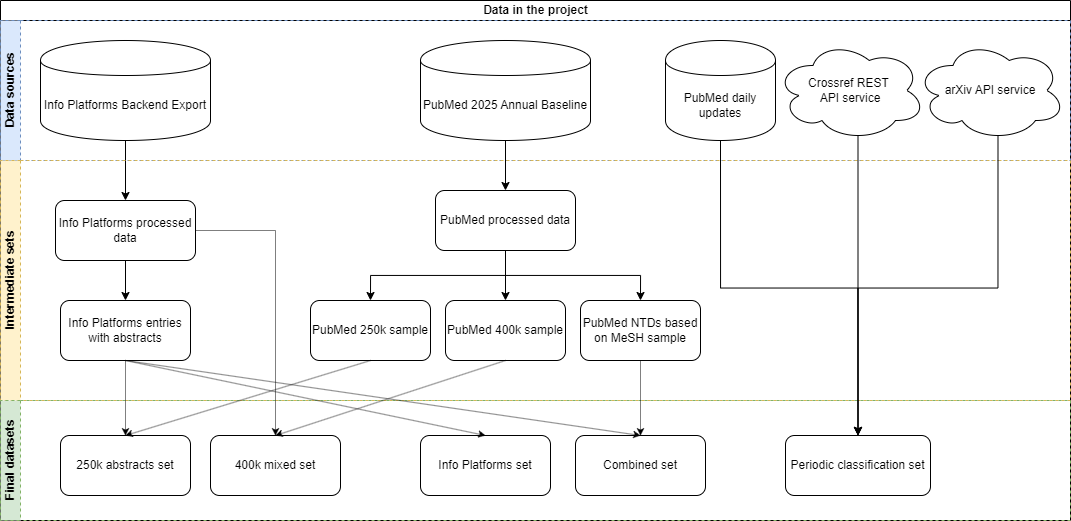

The diagram above was exported from draw.io. Its source (the exported page's mxGraphModel, read from the mxfile embedded in the PNG):
<mxGraphModel dx="1687" dy="984" grid="1" gridSize="10" guides="1" tooltips="1" connect="1" arrows="1" fold="1" page="1" pageScale="1" pageWidth="850" pageHeight="1100" math="0" shadow="0">
  <root>
    <mxCell id="0" />
    <mxCell id="1" parent="0" />
    <mxCell id="Ogp0OaSiWHlKIyTWhuFF-20" style="edgeStyle=orthogonalEdgeStyle;rounded=0;orthogonalLoop=1;jettySize=auto;html=1;exitX=0.5;exitY=1;exitDx=0;exitDy=0;entryX=0.5;entryY=0;entryDx=0;entryDy=0;" parent="1" source="Ogp0OaSiWHlKIyTWhuFF-1" target="Ogp0OaSiWHlKIyTWhuFF-14" edge="1">
      <mxGeometry relative="1" as="geometry" />
    </mxCell>
    <mxCell id="Ogp0OaSiWHlKIyTWhuFF-1" value="Info Platforms Backend Export" style="shape=cylinder;whiteSpace=wrap;html=1;boundedLbl=1;backgroundOutline=1;" parent="1" vertex="1">
      <mxGeometry x="40" y="60" width="170" height="100" as="geometry" />
    </mxCell>
    <mxCell id="Ogp0OaSiWHlKIyTWhuFF-44" value="Data in the project" style="swimlane;childLayout=stackLayout;resizeParent=1;resizeParentMax=0;horizontal=1;startSize=20;horizontalStack=0;html=1;" parent="1" vertex="1">
      <mxGeometry y="20" width="1070" height="520" as="geometry" />
    </mxCell>
    <mxCell id="Ogp0OaSiWHlKIyTWhuFF-45" value="Data sources" style="swimlane;startSize=20;horizontal=0;html=1;dashed=1;fillColor=#dae8fc;strokeColor=#6c8ebf;" parent="Ogp0OaSiWHlKIyTWhuFF-44" vertex="1">
      <mxGeometry y="20" width="1070" height="140" as="geometry" />
    </mxCell>
    <mxCell id="Ogp0OaSiWHlKIyTWhuFF-4" value="PubMed daily updates" style="shape=cylinder;whiteSpace=wrap;html=1;boundedLbl=1;backgroundOutline=1;" parent="Ogp0OaSiWHlKIyTWhuFF-45" vertex="1">
      <mxGeometry x="665" y="20" width="110" height="100" as="geometry" />
    </mxCell>
    <mxCell id="Ogp0OaSiWHlKIyTWhuFF-6" value="arXiv API service" style="ellipse;shape=cloud;whiteSpace=wrap;html=1;" parent="Ogp0OaSiWHlKIyTWhuFF-45" vertex="1">
      <mxGeometry x="915" y="20" width="150" height="100" as="geometry" />
    </mxCell>
    <mxCell id="Ogp0OaSiWHlKIyTWhuFF-5" value="Crossref REST&amp;nbsp;&lt;div&gt;API service&lt;/div&gt;" style="ellipse;shape=cloud;whiteSpace=wrap;html=1;" parent="Ogp0OaSiWHlKIyTWhuFF-45" vertex="1">
      <mxGeometry x="775" y="20" width="150" height="100" as="geometry" />
    </mxCell>
    <mxCell id="Ogp0OaSiWHlKIyTWhuFF-2" value="PubMed 2025 Annual Baseline" style="shape=cylinder;whiteSpace=wrap;html=1;boundedLbl=1;backgroundOutline=1;" parent="Ogp0OaSiWHlKIyTWhuFF-45" vertex="1">
      <mxGeometry x="420" y="20" width="170" height="100" as="geometry" />
    </mxCell>
    <mxCell id="Ogp0OaSiWHlKIyTWhuFF-46" value="Intermediate sets" style="swimlane;startSize=20;horizontal=0;html=1;dashed=1;fillColor=#fff2cc;strokeColor=#d6b656;" parent="Ogp0OaSiWHlKIyTWhuFF-44" vertex="1">
      <mxGeometry y="160" width="1070" height="240" as="geometry" />
    </mxCell>
    <mxCell id="Ogp0OaSiWHlKIyTWhuFF-8" value="Info Platforms entries with abstracts" style="rounded=1;whiteSpace=wrap;html=1;" parent="Ogp0OaSiWHlKIyTWhuFF-46" vertex="1">
      <mxGeometry x="60" y="140" width="130" height="60" as="geometry" />
    </mxCell>
    <mxCell id="Ogp0OaSiWHlKIyTWhuFF-33" style="edgeStyle=orthogonalEdgeStyle;rounded=0;orthogonalLoop=1;jettySize=auto;html=1;exitX=0.5;exitY=1;exitDx=0;exitDy=0;entryX=0.5;entryY=0;entryDx=0;entryDy=0;" parent="Ogp0OaSiWHlKIyTWhuFF-46" source="Ogp0OaSiWHlKIyTWhuFF-9" target="Ogp0OaSiWHlKIyTWhuFF-11" edge="1">
      <mxGeometry relative="1" as="geometry" />
    </mxCell>
    <mxCell id="Ogp0OaSiWHlKIyTWhuFF-34" style="edgeStyle=orthogonalEdgeStyle;rounded=0;orthogonalLoop=1;jettySize=auto;html=1;exitX=0.5;exitY=1;exitDx=0;exitDy=0;entryX=0.5;entryY=0;entryDx=0;entryDy=0;" parent="Ogp0OaSiWHlKIyTWhuFF-46" source="Ogp0OaSiWHlKIyTWhuFF-9" target="Ogp0OaSiWHlKIyTWhuFF-12" edge="1">
      <mxGeometry relative="1" as="geometry" />
    </mxCell>
    <mxCell id="Ogp0OaSiWHlKIyTWhuFF-35" style="edgeStyle=orthogonalEdgeStyle;rounded=0;orthogonalLoop=1;jettySize=auto;html=1;exitX=0.5;exitY=1;exitDx=0;exitDy=0;entryX=0.5;entryY=0;entryDx=0;entryDy=0;" parent="Ogp0OaSiWHlKIyTWhuFF-46" source="Ogp0OaSiWHlKIyTWhuFF-9" target="Ogp0OaSiWHlKIyTWhuFF-13" edge="1">
      <mxGeometry relative="1" as="geometry" />
    </mxCell>
    <mxCell id="Ogp0OaSiWHlKIyTWhuFF-9" value="PubMed processed data" style="rounded=1;whiteSpace=wrap;html=1;" parent="Ogp0OaSiWHlKIyTWhuFF-46" vertex="1">
      <mxGeometry x="435" y="30" width="140" height="60" as="geometry" />
    </mxCell>
    <mxCell id="Ogp0OaSiWHlKIyTWhuFF-11" value="PubMed 250k sample" style="rounded=1;whiteSpace=wrap;html=1;" parent="Ogp0OaSiWHlKIyTWhuFF-46" vertex="1">
      <mxGeometry x="310" y="140" width="120" height="60" as="geometry" />
    </mxCell>
    <mxCell id="Ogp0OaSiWHlKIyTWhuFF-12" value="PubMed 400k sample" style="rounded=1;whiteSpace=wrap;html=1;" parent="Ogp0OaSiWHlKIyTWhuFF-46" vertex="1">
      <mxGeometry x="445" y="140" width="120" height="60" as="geometry" />
    </mxCell>
    <mxCell id="Ogp0OaSiWHlKIyTWhuFF-13" value="PubMed NTDs based on MeSH sample" style="rounded=1;whiteSpace=wrap;html=1;" parent="Ogp0OaSiWHlKIyTWhuFF-46" vertex="1">
      <mxGeometry x="580" y="140" width="120" height="60" as="geometry" />
    </mxCell>
    <mxCell id="Ogp0OaSiWHlKIyTWhuFF-21" style="edgeStyle=orthogonalEdgeStyle;rounded=0;orthogonalLoop=1;jettySize=auto;html=1;exitX=0.5;exitY=1;exitDx=0;exitDy=0;entryX=0.5;entryY=0;entryDx=0;entryDy=0;" parent="Ogp0OaSiWHlKIyTWhuFF-46" source="Ogp0OaSiWHlKIyTWhuFF-14" target="Ogp0OaSiWHlKIyTWhuFF-8" edge="1">
      <mxGeometry relative="1" as="geometry" />
    </mxCell>
    <mxCell id="Ogp0OaSiWHlKIyTWhuFF-14" value="Info Platforms processed data" style="rounded=1;whiteSpace=wrap;html=1;" parent="Ogp0OaSiWHlKIyTWhuFF-46" vertex="1">
      <mxGeometry x="55" y="40" width="140" height="60" as="geometry" />
    </mxCell>
    <mxCell id="Ogp0OaSiWHlKIyTWhuFF-47" value="Final datasets" style="swimlane;startSize=20;horizontal=0;html=1;dashed=1;fillColor=#d5e8d4;strokeColor=#82b366;" parent="Ogp0OaSiWHlKIyTWhuFF-44" vertex="1">
      <mxGeometry y="400" width="1070" height="120" as="geometry" />
    </mxCell>
    <mxCell id="Ogp0OaSiWHlKIyTWhuFF-19" value="Combined set" style="rounded=1;whiteSpace=wrap;html=1;" parent="Ogp0OaSiWHlKIyTWhuFF-47" vertex="1">
      <mxGeometry x="575" y="35" width="130" height="60" as="geometry" />
    </mxCell>
    <mxCell id="Ogp0OaSiWHlKIyTWhuFF-18" value="Info Platforms set" style="rounded=1;whiteSpace=wrap;html=1;" parent="Ogp0OaSiWHlKIyTWhuFF-47" vertex="1">
      <mxGeometry x="420" y="35" width="130" height="60" as="geometry" />
    </mxCell>
    <mxCell id="Ogp0OaSiWHlKIyTWhuFF-10" value="Periodic classification set" style="rounded=1;whiteSpace=wrap;html=1;" parent="Ogp0OaSiWHlKIyTWhuFF-47" vertex="1">
      <mxGeometry x="785" y="35" width="145" height="60" as="geometry" />
    </mxCell>
    <mxCell id="Ogp0OaSiWHlKIyTWhuFF-17" value="400k mixed set" style="rounded=1;whiteSpace=wrap;html=1;" parent="Ogp0OaSiWHlKIyTWhuFF-47" vertex="1">
      <mxGeometry x="210" y="35" width="130" height="60" as="geometry" />
    </mxCell>
    <mxCell id="Ogp0OaSiWHlKIyTWhuFF-16" value="250k abstracts set" style="rounded=1;whiteSpace=wrap;html=1;" parent="Ogp0OaSiWHlKIyTWhuFF-47" vertex="1">
      <mxGeometry x="60" y="35" width="130" height="60" as="geometry" />
    </mxCell>
    <mxCell id="Ogp0OaSiWHlKIyTWhuFF-37" style="rounded=0;orthogonalLoop=1;jettySize=auto;html=1;exitX=0.5;exitY=1;exitDx=0;exitDy=0;entryX=0.5;entryY=0;entryDx=0;entryDy=0;strokeWidth=0.5;" parent="Ogp0OaSiWHlKIyTWhuFF-44" source="Ogp0OaSiWHlKIyTWhuFF-8" target="Ogp0OaSiWHlKIyTWhuFF-19" edge="1">
      <mxGeometry relative="1" as="geometry" />
    </mxCell>
    <mxCell id="Ogp0OaSiWHlKIyTWhuFF-38" style="rounded=0;orthogonalLoop=1;jettySize=auto;html=1;exitX=0.5;exitY=1;exitDx=0;exitDy=0;entryX=0.5;entryY=0;entryDx=0;entryDy=0;strokeWidth=0.5;" parent="Ogp0OaSiWHlKIyTWhuFF-44" source="Ogp0OaSiWHlKIyTWhuFF-13" target="Ogp0OaSiWHlKIyTWhuFF-19" edge="1">
      <mxGeometry relative="1" as="geometry" />
    </mxCell>
    <mxCell id="Ogp0OaSiWHlKIyTWhuFF-31" style="rounded=0;orthogonalLoop=1;jettySize=auto;html=1;exitX=0.5;exitY=1;exitDx=0;exitDy=0;entryX=0.5;entryY=0;entryDx=0;entryDy=0;strokeWidth=0.5;" parent="Ogp0OaSiWHlKIyTWhuFF-44" source="Ogp0OaSiWHlKIyTWhuFF-8" target="Ogp0OaSiWHlKIyTWhuFF-18" edge="1">
      <mxGeometry relative="1" as="geometry" />
    </mxCell>
    <mxCell id="Ogp0OaSiWHlKIyTWhuFF-49" style="edgeStyle=orthogonalEdgeStyle;rounded=0;orthogonalLoop=1;jettySize=auto;html=1;exitX=0.55;exitY=0.95;exitDx=0;exitDy=0;exitPerimeter=0;entryX=0.5;entryY=0;entryDx=0;entryDy=0;" parent="Ogp0OaSiWHlKIyTWhuFF-44" source="Ogp0OaSiWHlKIyTWhuFF-5" target="Ogp0OaSiWHlKIyTWhuFF-10" edge="1">
      <mxGeometry relative="1" as="geometry" />
    </mxCell>
    <mxCell id="Ogp0OaSiWHlKIyTWhuFF-48" style="edgeStyle=orthogonalEdgeStyle;rounded=0;orthogonalLoop=1;jettySize=auto;html=1;exitX=0.5;exitY=1;exitDx=0;exitDy=0;entryX=0.5;entryY=0;entryDx=0;entryDy=0;" parent="Ogp0OaSiWHlKIyTWhuFF-44" source="Ogp0OaSiWHlKIyTWhuFF-4" target="Ogp0OaSiWHlKIyTWhuFF-10" edge="1">
      <mxGeometry relative="1" as="geometry" />
    </mxCell>
    <mxCell id="Ogp0OaSiWHlKIyTWhuFF-50" style="edgeStyle=orthogonalEdgeStyle;rounded=0;orthogonalLoop=1;jettySize=auto;html=1;exitX=0.55;exitY=0.95;exitDx=0;exitDy=0;exitPerimeter=0;entryX=0.5;entryY=0;entryDx=0;entryDy=0;" parent="Ogp0OaSiWHlKIyTWhuFF-44" source="Ogp0OaSiWHlKIyTWhuFF-6" target="Ogp0OaSiWHlKIyTWhuFF-10" edge="1">
      <mxGeometry relative="1" as="geometry" />
    </mxCell>
    <mxCell id="Ogp0OaSiWHlKIyTWhuFF-32" style="edgeStyle=orthogonalEdgeStyle;rounded=0;orthogonalLoop=1;jettySize=auto;html=1;exitX=0.5;exitY=1;exitDx=0;exitDy=0;entryX=0.5;entryY=0;entryDx=0;entryDy=0;" parent="Ogp0OaSiWHlKIyTWhuFF-44" source="Ogp0OaSiWHlKIyTWhuFF-2" target="Ogp0OaSiWHlKIyTWhuFF-9" edge="1">
      <mxGeometry relative="1" as="geometry" />
    </mxCell>
    <mxCell id="Ogp0OaSiWHlKIyTWhuFF-39" style="rounded=0;orthogonalLoop=1;jettySize=auto;html=1;exitX=0.5;exitY=1;exitDx=0;exitDy=0;entryX=0.5;entryY=0;entryDx=0;entryDy=0;strokeWidth=0.5;" parent="Ogp0OaSiWHlKIyTWhuFF-44" source="Ogp0OaSiWHlKIyTWhuFF-12" target="Ogp0OaSiWHlKIyTWhuFF-17" edge="1">
      <mxGeometry relative="1" as="geometry" />
    </mxCell>
    <mxCell id="Ogp0OaSiWHlKIyTWhuFF-40" style="edgeStyle=orthogonalEdgeStyle;rounded=0;orthogonalLoop=1;jettySize=auto;html=1;exitX=1;exitY=0.5;exitDx=0;exitDy=0;entryX=0.5;entryY=0;entryDx=0;entryDy=0;strokeWidth=0.5;" parent="Ogp0OaSiWHlKIyTWhuFF-44" source="Ogp0OaSiWHlKIyTWhuFF-14" target="Ogp0OaSiWHlKIyTWhuFF-17" edge="1">
      <mxGeometry relative="1" as="geometry" />
    </mxCell>
    <mxCell id="Ogp0OaSiWHlKIyTWhuFF-36" style="rounded=0;orthogonalLoop=1;jettySize=auto;html=1;exitX=0.5;exitY=1;exitDx=0;exitDy=0;entryX=0.5;entryY=0;entryDx=0;entryDy=0;strokeWidth=0.5;" parent="Ogp0OaSiWHlKIyTWhuFF-44" source="Ogp0OaSiWHlKIyTWhuFF-8" target="Ogp0OaSiWHlKIyTWhuFF-16" edge="1">
      <mxGeometry relative="1" as="geometry" />
    </mxCell>
    <mxCell id="Ogp0OaSiWHlKIyTWhuFF-41" style="rounded=0;orthogonalLoop=1;jettySize=auto;html=1;exitX=0.5;exitY=1;exitDx=0;exitDy=0;entryX=0.5;entryY=0;entryDx=0;entryDy=0;strokeWidth=0.5;" parent="Ogp0OaSiWHlKIyTWhuFF-44" source="Ogp0OaSiWHlKIyTWhuFF-11" target="Ogp0OaSiWHlKIyTWhuFF-16" edge="1">
      <mxGeometry relative="1" as="geometry" />
    </mxCell>
  </root>
</mxGraphModel>